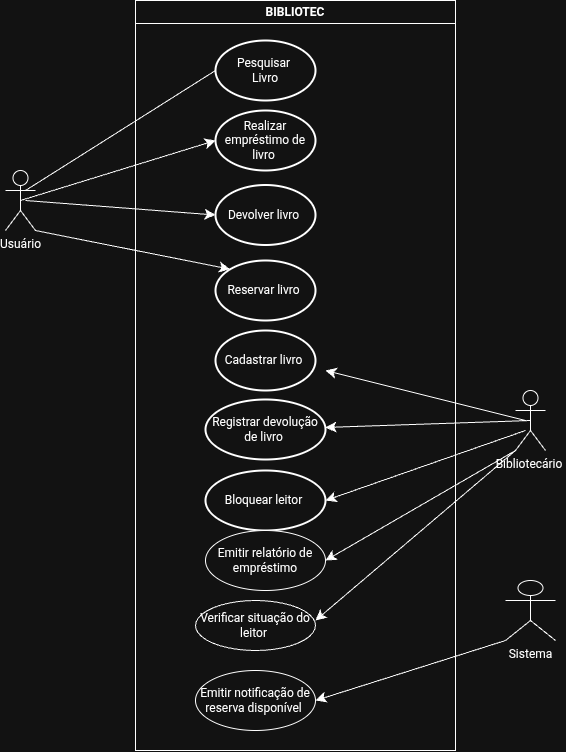

The diagram above was exported from draw.io. Its source (the exported page's mxGraphModel, read from the mxfile embedded in the PNG):
<mxGraphModel dx="582" dy="960" grid="1" gridSize="10" guides="1" tooltips="1" connect="1" arrows="1" fold="1" page="1" pageScale="1" pageWidth="827" pageHeight="1169" math="0" shadow="0">
  <root>
    <mxCell id="0" />
    <mxCell id="1" parent="0" />
    <mxCell id="iMYZCeQ2qyG7n97E-ekP-3" parent="1" style="swimlane;whiteSpace=wrap;html=1;" value="BIBLIOTEC" vertex="1">
      <mxGeometry height="750" width="320" x="160" y="750" as="geometry" />
    </mxCell>
    <mxCell id="iMYZCeQ2qyG7n97E-ekP-9" parent="iMYZCeQ2qyG7n97E-ekP-3" style="strokeWidth=2;html=1;shape=mxgraph.flowchart.start_1;whiteSpace=wrap;" value="Cadastrar livro&amp;nbsp;" vertex="1">
      <mxGeometry height="60" width="100" x="80" y="330" as="geometry" />
    </mxCell>
    <mxCell id="iMYZCeQ2qyG7n97E-ekP-5" parent="iMYZCeQ2qyG7n97E-ekP-3" style="strokeWidth=2;html=1;shape=mxgraph.flowchart.start_1;whiteSpace=wrap;" value="Pesquisar&amp;nbsp;&lt;div&gt;Livro&lt;/div&gt;" vertex="1">
      <mxGeometry height="60" width="100" x="80" y="40" as="geometry" />
    </mxCell>
    <mxCell id="iMYZCeQ2qyG7n97E-ekP-7" parent="iMYZCeQ2qyG7n97E-ekP-3" style="strokeWidth=2;html=1;shape=mxgraph.flowchart.start_1;whiteSpace=wrap;" value="Realizar empréstimo de livro&amp;nbsp;" vertex="1">
      <mxGeometry height="60" width="100" x="80" y="110" as="geometry" />
    </mxCell>
    <mxCell id="iMYZCeQ2qyG7n97E-ekP-4" parent="iMYZCeQ2qyG7n97E-ekP-3" style="strokeWidth=2;html=1;shape=mxgraph.flowchart.start_1;whiteSpace=wrap;" value="Reservar livro&amp;nbsp;" vertex="1">
      <mxGeometry height="60" width="100" x="80" y="260" as="geometry" />
    </mxCell>
    <mxCell id="iMYZCeQ2qyG7n97E-ekP-8" parent="iMYZCeQ2qyG7n97E-ekP-3" style="strokeWidth=2;html=1;shape=mxgraph.flowchart.start_1;whiteSpace=wrap;" value="Devolver livro&amp;nbsp;" vertex="1">
      <mxGeometry height="60" width="100" x="80" y="184.5" as="geometry" />
    </mxCell>
    <mxCell id="iMYZCeQ2qyG7n97E-ekP-6" parent="iMYZCeQ2qyG7n97E-ekP-3" style="strokeWidth=2;html=1;shape=mxgraph.flowchart.start_1;whiteSpace=wrap;" value="Registrar devolução de livro&amp;nbsp;" vertex="1">
      <mxGeometry height="60" width="120" x="70" y="399" as="geometry" />
    </mxCell>
    <mxCell id="iMYZCeQ2qyG7n97E-ekP-10" parent="iMYZCeQ2qyG7n97E-ekP-3" style="strokeWidth=2;html=1;shape=mxgraph.flowchart.start_1;whiteSpace=wrap;" value="Bloquear leitor&amp;nbsp;" vertex="1">
      <mxGeometry height="60" width="120" x="70" y="470" as="geometry" />
    </mxCell>
    <mxCell id="igtZrXi8OrCG8ZGspcdo-6" parent="iMYZCeQ2qyG7n97E-ekP-3" style="ellipse;whiteSpace=wrap;html=1;" value="Verificar situação do leitor&amp;nbsp;" vertex="1">
      <mxGeometry height="50" width="120" x="60" y="600" as="geometry" />
    </mxCell>
    <mxCell id="igtZrXi8OrCG8ZGspcdo-5" parent="iMYZCeQ2qyG7n97E-ekP-3" style="ellipse;whiteSpace=wrap;html=1;" value="Emitir notificação de reserva disponível&amp;nbsp;" vertex="1">
      <mxGeometry height="60" width="120" x="60" y="670" as="geometry" />
    </mxCell>
    <mxCell id="igtZrXi8OrCG8ZGspcdo-7" parent="iMYZCeQ2qyG7n97E-ekP-3" style="ellipse;whiteSpace=wrap;html=1;" value="Emitir relatório de empréstimo" vertex="1">
      <mxGeometry height="60" width="120" x="70" y="530" as="geometry" />
    </mxCell>
    <mxCell id="igtZrXi8OrCG8ZGspcdo-8" parent="1" style="shape=umlActor;verticalLabelPosition=bottom;verticalAlign=top;html=1;outlineConnect=0;" value="Sistema" vertex="1">
      <mxGeometry height="60" width="50" x="530" y="1330" as="geometry" />
    </mxCell>
    <mxCell id="igtZrXi8OrCG8ZGspcdo-9" parent="1" style="shape=umlActor;verticalLabelPosition=bottom;verticalAlign=top;html=1;outlineConnect=0;" value="Bibliotecário&amp;nbsp;" vertex="1">
      <mxGeometry height="60" width="30" x="540" y="1140" as="geometry" />
    </mxCell>
    <mxCell id="igtZrXi8OrCG8ZGspcdo-10" parent="1" style="shape=umlActor;verticalLabelPosition=bottom;verticalAlign=top;html=1;outlineConnect=0;points=[[0,0.3333333333333333,0,0,0],[0,1,0,0,0],[0.25,0.1,0,0,0],[0.5,0,0,0,0],[0.5,0.5,0,0,0],[0.75,0.1,0,0,0],[1,0.3333333333333333,0,0,0],[1,1,0,0,0]];" value="Usuário" vertex="1">
      <mxGeometry height="60" width="30" x="30" y="920" as="geometry" />
    </mxCell>
    <mxCell id="igtZrXi8OrCG8ZGspcdo-12" edge="1" parent="1" source="igtZrXi8OrCG8ZGspcdo-8" style="endArrow=classic;html=1;rounded=0;fontSize=12;startSize=8;endSize=8;curved=1;exitX=0;exitY=1;exitDx=0;exitDy=0;exitPerimeter=0;entryX=1;entryY=0.5;entryDx=0;entryDy=0;" target="igtZrXi8OrCG8ZGspcdo-5" value="">
      <mxGeometry height="50" relative="1" width="50" as="geometry">
        <mxPoint x="260" y="1050" as="sourcePoint" />
        <mxPoint x="310" y="1000" as="targetPoint" />
      </mxGeometry>
    </mxCell>
    <mxCell id="igtZrXi8OrCG8ZGspcdo-13" edge="1" parent="1" style="endArrow=classic;html=1;rounded=0;fontSize=12;startSize=8;endSize=8;curved=1;" value="">
      <mxGeometry height="50" relative="1" width="50" as="geometry">
        <mxPoint x="540" y="1200" as="sourcePoint" />
        <mxPoint x="340" y="1370" as="targetPoint" />
      </mxGeometry>
    </mxCell>
    <mxCell id="igtZrXi8OrCG8ZGspcdo-14" edge="1" parent="1" source="igtZrXi8OrCG8ZGspcdo-9" style="endArrow=classic;html=1;rounded=0;fontSize=12;startSize=8;endSize=8;curved=1;entryX=1;entryY=0.5;entryDx=0;entryDy=0;exitX=0;exitY=1;exitDx=0;exitDy=0;exitPerimeter=0;" target="igtZrXi8OrCG8ZGspcdo-7" value="">
      <mxGeometry height="50" relative="1" width="50" as="geometry">
        <mxPoint x="550" y="1160" as="sourcePoint" />
        <mxPoint x="310" y="1000" as="targetPoint" />
      </mxGeometry>
    </mxCell>
    <mxCell id="igtZrXi8OrCG8ZGspcdo-15" edge="1" parent="1" style="endArrow=classic;html=1;rounded=0;fontSize=12;startSize=8;endSize=8;curved=1;entryX=1;entryY=0.5;entryDx=0;entryDy=0;entryPerimeter=0;" target="iMYZCeQ2qyG7n97E-ekP-10" value="">
      <mxGeometry height="50" relative="1" width="50" as="geometry">
        <mxPoint x="550" y="1180" as="sourcePoint" />
        <mxPoint x="310" y="1000" as="targetPoint" />
      </mxGeometry>
    </mxCell>
    <mxCell id="igtZrXi8OrCG8ZGspcdo-16" edge="1" parent="1" style="endArrow=classic;html=1;rounded=0;fontSize=12;startSize=8;endSize=8;curved=1;" value="">
      <mxGeometry height="50" relative="1" width="50" as="geometry">
        <mxPoint x="550" y="1170" as="sourcePoint" />
        <mxPoint x="350" y="1120" as="targetPoint" />
      </mxGeometry>
    </mxCell>
    <mxCell id="igtZrXi8OrCG8ZGspcdo-17" edge="1" parent="1" source="igtZrXi8OrCG8ZGspcdo-9" style="endArrow=classic;html=1;rounded=0;fontSize=12;startSize=8;endSize=8;curved=1;exitX=0.5;exitY=0.5;exitDx=0;exitDy=0;exitPerimeter=0;" target="iMYZCeQ2qyG7n97E-ekP-6" value="">
      <mxGeometry height="50" relative="1" width="50" as="geometry">
        <mxPoint x="260" y="1050" as="sourcePoint" />
        <mxPoint x="310" y="1000" as="targetPoint" />
      </mxGeometry>
    </mxCell>
    <mxCell id="igtZrXi8OrCG8ZGspcdo-18" edge="1" parent="1" source="igtZrXi8OrCG8ZGspcdo-10" style="endArrow=classic;html=1;rounded=0;fontSize=12;startSize=8;endSize=8;curved=1;exitX=1;exitY=1;exitDx=0;exitDy=0;exitPerimeter=0;entryX=0.145;entryY=0.145;entryDx=0;entryDy=0;entryPerimeter=0;" target="iMYZCeQ2qyG7n97E-ekP-4" value="">
      <mxGeometry height="50" relative="1" width="50" as="geometry">
        <mxPoint x="130" y="1030" as="sourcePoint" />
        <mxPoint x="310" y="1000" as="targetPoint" />
      </mxGeometry>
    </mxCell>
    <mxCell id="igtZrXi8OrCG8ZGspcdo-19" edge="1" parent="1" style="endArrow=classic;html=1;rounded=0;fontSize=12;startSize=8;endSize=8;curved=1;entryX=0;entryY=0.5;entryDx=0;entryDy=0;entryPerimeter=0;" target="iMYZCeQ2qyG7n97E-ekP-8" value="">
      <mxGeometry height="50" relative="1" width="50" as="geometry">
        <mxPoint x="50" y="950" as="sourcePoint" />
        <mxPoint x="150" y="990" as="targetPoint" />
      </mxGeometry>
    </mxCell>
    <mxCell id="igtZrXi8OrCG8ZGspcdo-20" edge="1" parent="1" source="igtZrXi8OrCG8ZGspcdo-10" style="endArrow=classic;html=1;rounded=0;fontSize=12;startSize=8;endSize=8;curved=1;entryX=0;entryY=0.5;entryDx=0;entryDy=0;exitX=0.5;exitY=0.5;exitDx=0;exitDy=0;exitPerimeter=0;entryPerimeter=0;" target="iMYZCeQ2qyG7n97E-ekP-7" value="">
      <mxGeometry height="50" relative="1" width="50" as="geometry">
        <mxPoint x="260" y="1050" as="sourcePoint" />
        <mxPoint x="310" y="1000" as="targetPoint" />
      </mxGeometry>
    </mxCell>
    <mxCell id="igtZrXi8OrCG8ZGspcdo-21" edge="1" parent="1" style="endArrow=none;html=1;rounded=0;fontSize=12;startSize=8;endSize=8;curved=1;entryX=0;entryY=0.5;entryDx=0;entryDy=0;entryPerimeter=0;endFill=0;" target="iMYZCeQ2qyG7n97E-ekP-5" value="">
      <mxGeometry height="50" relative="1" width="50" as="geometry">
        <mxPoint x="50" y="940" as="sourcePoint" />
        <mxPoint x="160" y="820" as="targetPoint" />
      </mxGeometry>
    </mxCell>
  </root>
</mxGraphModel>